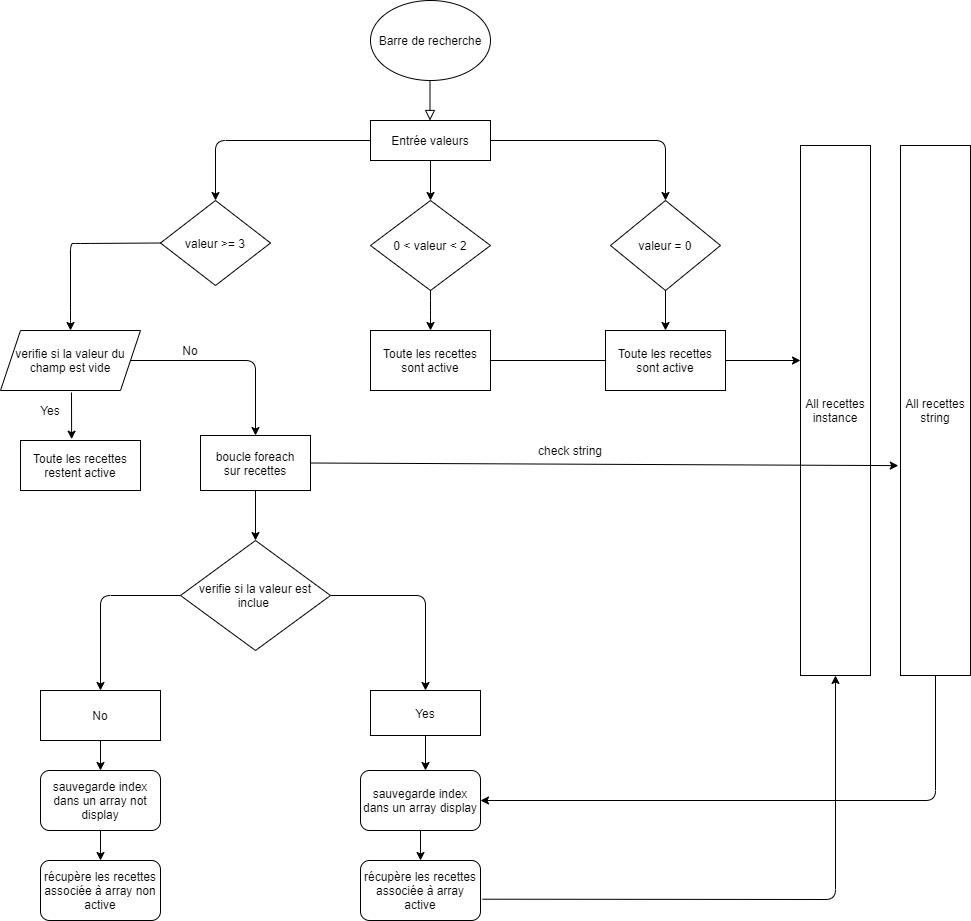

The diagram above was exported from draw.io. Its source (the exported page's mxGraphModel, read from the mxfile embedded in the PNG):
<mxGraphModel dx="1881" dy="617" grid="1" gridSize="10" guides="1" tooltips="1" connect="1" arrows="1" fold="1" page="1" pageScale="1" pageWidth="827" pageHeight="1169" math="0" shadow="0">
  <root>
    <mxCell id="WIyWlLk6GJQsqaUBKTNV-0" />
    <mxCell id="WIyWlLk6GJQsqaUBKTNV-1" parent="WIyWlLk6GJQsqaUBKTNV-0" />
    <mxCell id="WIyWlLk6GJQsqaUBKTNV-2" value="" style="html=1;jettySize=auto;orthogonalLoop=1;fontSize=11;endArrow=block;endFill=0;endSize=8;strokeWidth=1;shadow=0;labelBackgroundColor=none;edgeStyle=orthogonalEdgeStyle;" parent="WIyWlLk6GJQsqaUBKTNV-1" edge="1">
      <mxGeometry relative="1" as="geometry">
        <mxPoint x="399.5" y="90" as="sourcePoint" />
        <mxPoint x="399.5" y="130" as="targetPoint" />
      </mxGeometry>
    </mxCell>
    <mxCell id="WIyWlLk6GJQsqaUBKTNV-11" value="Entrée valeurs" style="whiteSpace=wrap;html=1;fontSize=12;glass=0;strokeWidth=1;shadow=0;" parent="WIyWlLk6GJQsqaUBKTNV-1" vertex="1">
      <mxGeometry x="340" y="130" width="120" height="40" as="geometry" />
    </mxCell>
    <mxCell id="1" value="Barre de recherche" style="ellipse;whiteSpace=wrap;html=1;" parent="WIyWlLk6GJQsqaUBKTNV-1" vertex="1">
      <mxGeometry x="340" y="10" width="120" height="80" as="geometry" />
    </mxCell>
    <mxCell id="2" value="" style="endArrow=classic;html=1;exitX=0.5;exitY=1;exitDx=0;exitDy=0;" parent="WIyWlLk6GJQsqaUBKTNV-1" source="WIyWlLk6GJQsqaUBKTNV-11" edge="1">
      <mxGeometry width="50" height="50" relative="1" as="geometry">
        <mxPoint x="510" y="260" as="sourcePoint" />
        <mxPoint x="400" y="210" as="targetPoint" />
      </mxGeometry>
    </mxCell>
    <mxCell id="3" value="0 &amp;lt; valeur &amp;lt; 2" style="rhombus;whiteSpace=wrap;html=1;" parent="WIyWlLk6GJQsqaUBKTNV-1" vertex="1">
      <mxGeometry x="340" y="210" width="120" height="90" as="geometry" />
    </mxCell>
    <mxCell id="4" value="valeur = 0" style="rhombus;whiteSpace=wrap;html=1;" parent="WIyWlLk6GJQsqaUBKTNV-1" vertex="1">
      <mxGeometry x="580" y="210" width="110" height="90" as="geometry" />
    </mxCell>
    <mxCell id="5" value="" style="endArrow=classic;html=1;exitX=1;exitY=0.5;exitDx=0;exitDy=0;entryX=0.5;entryY=0;entryDx=0;entryDy=0;" parent="WIyWlLk6GJQsqaUBKTNV-1" source="WIyWlLk6GJQsqaUBKTNV-11" target="4" edge="1">
      <mxGeometry width="50" height="50" relative="1" as="geometry">
        <mxPoint x="510" y="260" as="sourcePoint" />
        <mxPoint x="560" y="210" as="targetPoint" />
        <Array as="points">
          <mxPoint x="635" y="150" />
        </Array>
      </mxGeometry>
    </mxCell>
    <mxCell id="7" value="" style="endArrow=classic;html=1;exitX=0.5;exitY=1;exitDx=0;exitDy=0;entryX=0.5;entryY=0;entryDx=0;entryDy=0;" parent="WIyWlLk6GJQsqaUBKTNV-1" source="3" edge="1">
      <mxGeometry width="50" height="50" relative="1" as="geometry">
        <mxPoint x="510" y="260" as="sourcePoint" />
        <mxPoint x="400" y="340" as="targetPoint" />
        <Array as="points">
          <mxPoint x="400" y="320" />
        </Array>
      </mxGeometry>
    </mxCell>
    <mxCell id="8" value="valeur &amp;gt;= 3" style="rhombus;whiteSpace=wrap;html=1;" parent="WIyWlLk6GJQsqaUBKTNV-1" vertex="1">
      <mxGeometry x="130" y="210" width="110" height="85" as="geometry" />
    </mxCell>
    <mxCell id="9" value="" style="endArrow=classic;html=1;entryX=0.5;entryY=0;entryDx=0;entryDy=0;exitX=0;exitY=0.5;exitDx=0;exitDy=0;" parent="WIyWlLk6GJQsqaUBKTNV-1" source="WIyWlLk6GJQsqaUBKTNV-11" target="8" edge="1">
      <mxGeometry width="50" height="50" relative="1" as="geometry">
        <mxPoint x="150" y="150" as="sourcePoint" />
        <mxPoint x="200" y="100" as="targetPoint" />
        <Array as="points">
          <mxPoint x="185" y="150" />
        </Array>
      </mxGeometry>
    </mxCell>
    <mxCell id="92" value="" style="endArrow=classic;html=1;exitX=0;exitY=0.5;exitDx=0;exitDy=0;entryX=0.5;entryY=0;entryDx=0;entryDy=0;" parent="WIyWlLk6GJQsqaUBKTNV-1" source="8" target="93" edge="1">
      <mxGeometry width="50" height="50" relative="1" as="geometry">
        <mxPoint x="40" y="310" as="sourcePoint" />
        <mxPoint x="50" y="340" as="targetPoint" />
        <Array as="points">
          <mxPoint x="50" y="253" />
          <mxPoint x="40" y="253" />
          <mxPoint x="40" y="330" />
        </Array>
      </mxGeometry>
    </mxCell>
    <mxCell id="93" value="verifie si la valeur du champ est vide" style="shape=parallelogram;perimeter=parallelogramPerimeter;whiteSpace=wrap;html=1;fixedSize=1;" parent="WIyWlLk6GJQsqaUBKTNV-1" vertex="1">
      <mxGeometry x="-30" y="340" width="140" height="60" as="geometry" />
    </mxCell>
    <mxCell id="97" value="Toute les recettes restent active" style="whiteSpace=wrap;html=1;" parent="WIyWlLk6GJQsqaUBKTNV-1" vertex="1">
      <mxGeometry x="-10" y="450" width="120" height="50" as="geometry" />
    </mxCell>
    <mxCell id="98" value="" style="endArrow=classic;html=1;entryX=0.426;entryY=-0.026;entryDx=0;entryDy=0;entryPerimeter=0;" parent="WIyWlLk6GJQsqaUBKTNV-1" target="97" edge="1">
      <mxGeometry width="50" height="50" relative="1" as="geometry">
        <mxPoint x="41" y="402" as="sourcePoint" />
        <mxPoint x="40" y="440" as="targetPoint" />
        <Array as="points" />
      </mxGeometry>
    </mxCell>
    <mxCell id="99" value="No" style="text;html=1;strokeColor=none;fillColor=none;align=center;verticalAlign=middle;whiteSpace=wrap;" parent="WIyWlLk6GJQsqaUBKTNV-1" vertex="1">
      <mxGeometry x="140" y="350" width="40" height="20" as="geometry" />
    </mxCell>
    <mxCell id="100" value="boucle foreach&lt;br&gt;sur recettes" style="whiteSpace=wrap;html=1;" parent="WIyWlLk6GJQsqaUBKTNV-1" vertex="1">
      <mxGeometry x="170" y="445" width="110" height="55" as="geometry" />
    </mxCell>
    <mxCell id="101" value="" style="endArrow=classic;html=1;exitX=1;exitY=0.5;exitDx=0;exitDy=0;entryX=0.5;entryY=0;entryDx=0;entryDy=0;" parent="WIyWlLk6GJQsqaUBKTNV-1" source="93" target="100" edge="1">
      <mxGeometry width="50" height="50" relative="1" as="geometry">
        <mxPoint x="400" y="460" as="sourcePoint" />
        <mxPoint x="450" y="410" as="targetPoint" />
        <Array as="points">
          <mxPoint x="225" y="370" />
        </Array>
      </mxGeometry>
    </mxCell>
    <mxCell id="103" value="Toute les recettes sont active" style="whiteSpace=wrap;html=1;" parent="WIyWlLk6GJQsqaUBKTNV-1" vertex="1">
      <mxGeometry x="575" y="340" width="120" height="60" as="geometry" />
    </mxCell>
    <mxCell id="104" value="" style="endArrow=classic;html=1;exitX=0.5;exitY=1;exitDx=0;exitDy=0;entryX=0.5;entryY=0;entryDx=0;entryDy=0;" parent="WIyWlLk6GJQsqaUBKTNV-1" source="4" target="103" edge="1">
      <mxGeometry width="50" height="50" relative="1" as="geometry">
        <mxPoint x="400" y="280" as="sourcePoint" />
        <mxPoint x="450" y="230" as="targetPoint" />
      </mxGeometry>
    </mxCell>
    <mxCell id="105" value="Toute les recettes sont active" style="whiteSpace=wrap;html=1;" parent="WIyWlLk6GJQsqaUBKTNV-1" vertex="1">
      <mxGeometry x="340" y="340" width="120" height="60" as="geometry" />
    </mxCell>
    <mxCell id="106" value="" style="endArrow=none;html=1;exitX=1;exitY=0.5;exitDx=0;exitDy=0;entryX=0;entryY=0.5;entryDx=0;entryDy=0;" parent="WIyWlLk6GJQsqaUBKTNV-1" source="105" target="103" edge="1">
      <mxGeometry width="50" height="50" relative="1" as="geometry">
        <mxPoint x="400" y="280" as="sourcePoint" />
        <mxPoint x="570" y="370" as="targetPoint" />
      </mxGeometry>
    </mxCell>
    <mxCell id="107" value="All recettes instance" style="whiteSpace=wrap;html=1;" parent="WIyWlLk6GJQsqaUBKTNV-1" vertex="1">
      <mxGeometry x="770" y="155" width="70" height="530" as="geometry" />
    </mxCell>
    <mxCell id="108" value="" style="endArrow=classic;html=1;exitX=1;exitY=0.5;exitDx=0;exitDy=0;" parent="WIyWlLk6GJQsqaUBKTNV-1" source="103" edge="1">
      <mxGeometry width="50" height="50" relative="1" as="geometry">
        <mxPoint x="710" y="370" as="sourcePoint" />
        <mxPoint x="770" y="370" as="targetPoint" />
      </mxGeometry>
    </mxCell>
    <mxCell id="109" value="verifie si la valeur est inclue&amp;nbsp;" style="rhombus;whiteSpace=wrap;html=1;" parent="WIyWlLk6GJQsqaUBKTNV-1" vertex="1">
      <mxGeometry x="150" y="550" width="150" height="110" as="geometry" />
    </mxCell>
    <mxCell id="110" value="" style="endArrow=classic;html=1;exitX=0.5;exitY=1;exitDx=0;exitDy=0;entryX=0.5;entryY=0;entryDx=0;entryDy=0;" parent="WIyWlLk6GJQsqaUBKTNV-1" source="100" target="109" edge="1">
      <mxGeometry width="50" height="50" relative="1" as="geometry">
        <mxPoint x="400" y="540" as="sourcePoint" />
        <mxPoint x="450" y="490" as="targetPoint" />
      </mxGeometry>
    </mxCell>
    <mxCell id="118" value="" style="endArrow=classic;html=1;exitX=1;exitY=0.5;exitDx=0;exitDy=0;entryX=-0.031;entryY=0.604;entryDx=0;entryDy=0;entryPerimeter=0;" parent="WIyWlLk6GJQsqaUBKTNV-1" source="100" target="128" edge="1">
      <mxGeometry width="50" height="50" relative="1" as="geometry">
        <mxPoint x="400" y="560" as="sourcePoint" />
        <mxPoint x="767" y="473" as="targetPoint" />
      </mxGeometry>
    </mxCell>
    <mxCell id="119" value="check string" style="text;html=1;strokeColor=none;fillColor=none;align=center;verticalAlign=middle;whiteSpace=wrap;" parent="WIyWlLk6GJQsqaUBKTNV-1" vertex="1">
      <mxGeometry x="500" y="450" width="80" height="20" as="geometry" />
    </mxCell>
    <mxCell id="131" style="edgeStyle=none;html=1;exitX=0.5;exitY=0;exitDx=0;exitDy=0;" edge="1" parent="WIyWlLk6GJQsqaUBKTNV-1" source="120">
      <mxGeometry relative="1" as="geometry">
        <mxPoint x="70" y="700" as="targetPoint" />
      </mxGeometry>
    </mxCell>
    <mxCell id="120" value="No" style="whiteSpace=wrap;html=1;" parent="WIyWlLk6GJQsqaUBKTNV-1" vertex="1">
      <mxGeometry x="10" y="700" width="120" height="50" as="geometry" />
    </mxCell>
    <mxCell id="130" style="edgeStyle=none;html=1;" edge="1" parent="WIyWlLk6GJQsqaUBKTNV-1" source="121">
      <mxGeometry relative="1" as="geometry">
        <mxPoint x="395" y="700" as="targetPoint" />
      </mxGeometry>
    </mxCell>
    <mxCell id="121" value="Yes" style="whiteSpace=wrap;html=1;" parent="WIyWlLk6GJQsqaUBKTNV-1" vertex="1">
      <mxGeometry x="340" y="700" width="110" height="45" as="geometry" />
    </mxCell>
    <mxCell id="122" value="" style="endArrow=classic;html=1;exitX=1;exitY=0.5;exitDx=0;exitDy=0;entryX=0.5;entryY=0;entryDx=0;entryDy=0;" parent="WIyWlLk6GJQsqaUBKTNV-1" source="109" target="121" edge="1">
      <mxGeometry width="50" height="50" relative="1" as="geometry">
        <mxPoint x="400" y="720" as="sourcePoint" />
        <mxPoint x="403" y="720" as="targetPoint" />
        <Array as="points">
          <mxPoint x="395" y="605" />
        </Array>
      </mxGeometry>
    </mxCell>
    <mxCell id="123" value="" style="endArrow=classic;html=1;entryX=0.5;entryY=0;entryDx=0;entryDy=0;exitX=0;exitY=0.5;exitDx=0;exitDy=0;" parent="WIyWlLk6GJQsqaUBKTNV-1" source="109" target="120" edge="1">
      <mxGeometry width="50" height="50" relative="1" as="geometry">
        <mxPoint x="180" y="680" as="sourcePoint" />
        <mxPoint x="450" y="670" as="targetPoint" />
        <Array as="points">
          <mxPoint x="70" y="605" />
        </Array>
      </mxGeometry>
    </mxCell>
    <mxCell id="128" value="All recettes string" style="whiteSpace=wrap;html=1;" vertex="1" parent="WIyWlLk6GJQsqaUBKTNV-1">
      <mxGeometry x="870" y="155" width="70" height="530" as="geometry" />
    </mxCell>
    <mxCell id="129" value="Yes" style="text;html=1;strokeColor=none;fillColor=none;align=center;verticalAlign=middle;whiteSpace=wrap;rounded=0;" vertex="1" parent="WIyWlLk6GJQsqaUBKTNV-1">
      <mxGeometry y="410" width="40" height="20" as="geometry" />
    </mxCell>
    <mxCell id="134" value="" style="endArrow=classic;html=1;exitX=0.5;exitY=1;exitDx=0;exitDy=0;" edge="1" parent="WIyWlLk6GJQsqaUBKTNV-1" source="120">
      <mxGeometry width="50" height="50" relative="1" as="geometry">
        <mxPoint x="470" y="750" as="sourcePoint" />
        <mxPoint x="70" y="780" as="targetPoint" />
      </mxGeometry>
    </mxCell>
    <mxCell id="135" value="sauvegarde index dans un array not display" style="rounded=1;whiteSpace=wrap;html=1;" vertex="1" parent="WIyWlLk6GJQsqaUBKTNV-1">
      <mxGeometry x="10" y="780" width="120" height="60" as="geometry" />
    </mxCell>
    <mxCell id="136" value="" style="endArrow=classic;html=1;exitX=0.5;exitY=1;exitDx=0;exitDy=0;" edge="1" parent="WIyWlLk6GJQsqaUBKTNV-1" source="121">
      <mxGeometry width="50" height="50" relative="1" as="geometry">
        <mxPoint x="380" y="835" as="sourcePoint" />
        <mxPoint x="395" y="780" as="targetPoint" />
      </mxGeometry>
    </mxCell>
    <mxCell id="138" value="sauvegarde index dans un array display" style="rounded=1;whiteSpace=wrap;html=1;" vertex="1" parent="WIyWlLk6GJQsqaUBKTNV-1">
      <mxGeometry x="330" y="780" width="120" height="60" as="geometry" />
    </mxCell>
    <mxCell id="139" value="" style="endArrow=classic;html=1;entryX=1;entryY=0.5;entryDx=0;entryDy=0;exitX=0.5;exitY=1;exitDx=0;exitDy=0;" edge="1" parent="WIyWlLk6GJQsqaUBKTNV-1" source="128" target="138">
      <mxGeometry width="50" height="50" relative="1" as="geometry">
        <mxPoint x="640" y="600" as="sourcePoint" />
        <mxPoint x="520" y="680" as="targetPoint" />
        <Array as="points">
          <mxPoint x="905" y="810" />
        </Array>
      </mxGeometry>
    </mxCell>
    <mxCell id="140" value="" style="endArrow=classic;html=1;exitX=0.5;exitY=1;exitDx=0;exitDy=0;" edge="1" parent="WIyWlLk6GJQsqaUBKTNV-1" source="135">
      <mxGeometry width="50" height="50" relative="1" as="geometry">
        <mxPoint x="430" y="960" as="sourcePoint" />
        <mxPoint x="70" y="870" as="targetPoint" />
      </mxGeometry>
    </mxCell>
    <mxCell id="141" value="récupère les recettes associée à array non active" style="rounded=1;whiteSpace=wrap;html=1;" vertex="1" parent="WIyWlLk6GJQsqaUBKTNV-1">
      <mxGeometry x="10" y="870" width="120" height="60" as="geometry" />
    </mxCell>
    <mxCell id="142" value="" style="endArrow=classic;html=1;exitX=0.5;exitY=1;exitDx=0;exitDy=0;" edge="1" parent="WIyWlLk6GJQsqaUBKTNV-1" source="138">
      <mxGeometry width="50" height="50" relative="1" as="geometry">
        <mxPoint x="400" y="920" as="sourcePoint" />
        <mxPoint x="390" y="870" as="targetPoint" />
      </mxGeometry>
    </mxCell>
    <mxCell id="143" value="récupère les recettes associée à array active" style="rounded=1;whiteSpace=wrap;html=1;" vertex="1" parent="WIyWlLk6GJQsqaUBKTNV-1">
      <mxGeometry x="330" y="870" width="120" height="60" as="geometry" />
    </mxCell>
    <mxCell id="144" value="" style="endArrow=classic;html=1;exitX=1.017;exitY=0.645;exitDx=0;exitDy=0;exitPerimeter=0;entryX=0.5;entryY=1;entryDx=0;entryDy=0;" edge="1" parent="WIyWlLk6GJQsqaUBKTNV-1" source="143" target="107">
      <mxGeometry width="50" height="50" relative="1" as="geometry">
        <mxPoint x="470" y="790" as="sourcePoint" />
        <mxPoint x="520" y="740" as="targetPoint" />
        <Array as="points">
          <mxPoint x="805" y="909" />
        </Array>
      </mxGeometry>
    </mxCell>
  </root>
</mxGraphModel>